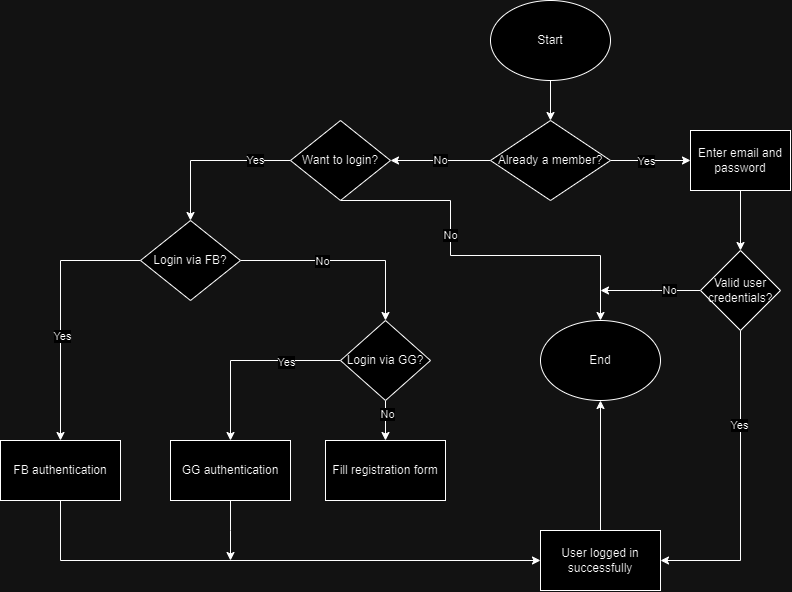

The diagram above was exported from draw.io. Its source (the exported page's mxGraphModel, read from the mxfile embedded in the PNG):
<mxGraphModel dx="1868" dy="746" grid="1" gridSize="10" guides="1" tooltips="1" connect="1" arrows="1" fold="1" page="1" pageScale="1" pageWidth="827" pageHeight="1169" math="0" shadow="0">
  <root>
    <mxCell id="WIyWlLk6GJQsqaUBKTNV-0" />
    <mxCell id="WIyWlLk6GJQsqaUBKTNV-1" parent="WIyWlLk6GJQsqaUBKTNV-0" />
    <mxCell id="P-8VdX7rTDSPW62SHWSR-2" value="" style="edgeStyle=orthogonalEdgeStyle;rounded=0;orthogonalLoop=1;jettySize=auto;html=1;" parent="WIyWlLk6GJQsqaUBKTNV-1" source="P-8VdX7rTDSPW62SHWSR-0" target="P-8VdX7rTDSPW62SHWSR-1" edge="1">
      <mxGeometry relative="1" as="geometry" />
    </mxCell>
    <mxCell id="P-8VdX7rTDSPW62SHWSR-0" value="Start" style="ellipse;whiteSpace=wrap;html=1;" parent="WIyWlLk6GJQsqaUBKTNV-1" vertex="1">
      <mxGeometry x="340" y="40" width="120" height="80" as="geometry" />
    </mxCell>
    <mxCell id="P-8VdX7rTDSPW62SHWSR-4" value="No" style="edgeStyle=orthogonalEdgeStyle;rounded=0;orthogonalLoop=1;jettySize=auto;html=1;" parent="WIyWlLk6GJQsqaUBKTNV-1" source="P-8VdX7rTDSPW62SHWSR-1" target="P-8VdX7rTDSPW62SHWSR-3" edge="1">
      <mxGeometry relative="1" as="geometry" />
    </mxCell>
    <mxCell id="-w1XSJWKrZyzjr05icSv-1" value="" style="edgeStyle=orthogonalEdgeStyle;rounded=0;orthogonalLoop=1;jettySize=auto;html=1;" parent="WIyWlLk6GJQsqaUBKTNV-1" source="P-8VdX7rTDSPW62SHWSR-1" target="-w1XSJWKrZyzjr05icSv-0" edge="1">
      <mxGeometry relative="1" as="geometry" />
    </mxCell>
    <mxCell id="-w1XSJWKrZyzjr05icSv-2" value="Yes" style="edgeLabel;html=1;align=center;verticalAlign=middle;resizable=0;points=[];" parent="-w1XSJWKrZyzjr05icSv-1" vertex="1" connectable="0">
      <mxGeometry x="-0.125" relative="1" as="geometry">
        <mxPoint as="offset" />
      </mxGeometry>
    </mxCell>
    <mxCell id="P-8VdX7rTDSPW62SHWSR-1" value="Already a member?" style="rhombus;whiteSpace=wrap;html=1;" parent="WIyWlLk6GJQsqaUBKTNV-1" vertex="1">
      <mxGeometry x="340" y="160" width="120" height="80" as="geometry" />
    </mxCell>
    <mxCell id="-w1XSJWKrZyzjr05icSv-10" value="" style="edgeStyle=orthogonalEdgeStyle;rounded=0;orthogonalLoop=1;jettySize=auto;html=1;" parent="WIyWlLk6GJQsqaUBKTNV-1" source="P-8VdX7rTDSPW62SHWSR-3" target="-w1XSJWKrZyzjr05icSv-9" edge="1">
      <mxGeometry relative="1" as="geometry" />
    </mxCell>
    <mxCell id="-w1XSJWKrZyzjr05icSv-27" value="Yes" style="edgeLabel;html=1;align=center;verticalAlign=middle;resizable=0;points=[];" parent="-w1XSJWKrZyzjr05icSv-10" vertex="1" connectable="0">
      <mxGeometry x="-0.5625" y="-1" relative="1" as="geometry">
        <mxPoint as="offset" />
      </mxGeometry>
    </mxCell>
    <mxCell id="-w1XSJWKrZyzjr05icSv-26" style="edgeStyle=orthogonalEdgeStyle;rounded=0;orthogonalLoop=1;jettySize=auto;html=1;entryX=0.5;entryY=0;entryDx=0;entryDy=0;exitX=0.5;exitY=1;exitDx=0;exitDy=0;" parent="WIyWlLk6GJQsqaUBKTNV-1" source="P-8VdX7rTDSPW62SHWSR-3" target="-w1XSJWKrZyzjr05icSv-21" edge="1">
      <mxGeometry relative="1" as="geometry">
        <mxPoint x="190" y="230" as="sourcePoint" />
        <mxPoint x="450" y="350" as="targetPoint" />
        <Array as="points">
          <mxPoint x="300" y="240" />
          <mxPoint x="300" y="295" />
          <mxPoint x="450" y="295" />
        </Array>
      </mxGeometry>
    </mxCell>
    <mxCell id="-w1XSJWKrZyzjr05icSv-28" value="No" style="edgeLabel;html=1;align=center;verticalAlign=middle;resizable=0;points=[];" parent="-w1XSJWKrZyzjr05icSv-26" vertex="1" connectable="0">
      <mxGeometry x="-0.2378" y="-1" relative="1" as="geometry">
        <mxPoint as="offset" />
      </mxGeometry>
    </mxCell>
    <mxCell id="P-8VdX7rTDSPW62SHWSR-3" value="Want to login?" style="rhombus;whiteSpace=wrap;html=1;" parent="WIyWlLk6GJQsqaUBKTNV-1" vertex="1">
      <mxGeometry x="140" y="160" width="100" height="80" as="geometry" />
    </mxCell>
    <mxCell id="-w1XSJWKrZyzjr05icSv-4" value="" style="edgeStyle=orthogonalEdgeStyle;rounded=0;orthogonalLoop=1;jettySize=auto;html=1;" parent="WIyWlLk6GJQsqaUBKTNV-1" source="-w1XSJWKrZyzjr05icSv-0" target="-w1XSJWKrZyzjr05icSv-3" edge="1">
      <mxGeometry relative="1" as="geometry" />
    </mxCell>
    <mxCell id="-w1XSJWKrZyzjr05icSv-0" value="Enter email and password" style="whiteSpace=wrap;html=1;" parent="WIyWlLk6GJQsqaUBKTNV-1" vertex="1">
      <mxGeometry x="540" y="170" width="100" height="60" as="geometry" />
    </mxCell>
    <mxCell id="-w1XSJWKrZyzjr05icSv-24" style="edgeStyle=orthogonalEdgeStyle;rounded=0;orthogonalLoop=1;jettySize=auto;html=1;exitX=0.5;exitY=1;exitDx=0;exitDy=0;entryX=1;entryY=0.5;entryDx=0;entryDy=0;" parent="WIyWlLk6GJQsqaUBKTNV-1" source="-w1XSJWKrZyzjr05icSv-3" target="-w1XSJWKrZyzjr05icSv-13" edge="1">
      <mxGeometry relative="1" as="geometry" />
    </mxCell>
    <mxCell id="-w1XSJWKrZyzjr05icSv-34" value="Yes" style="edgeLabel;html=1;align=center;verticalAlign=middle;resizable=0;points=[];" parent="-w1XSJWKrZyzjr05icSv-24" vertex="1" connectable="0">
      <mxGeometry x="-0.3871" y="-2" relative="1" as="geometry">
        <mxPoint as="offset" />
      </mxGeometry>
    </mxCell>
    <mxCell id="-w1XSJWKrZyzjr05icSv-25" style="edgeStyle=orthogonalEdgeStyle;rounded=0;orthogonalLoop=1;jettySize=auto;html=1;" parent="WIyWlLk6GJQsqaUBKTNV-1" source="-w1XSJWKrZyzjr05icSv-3" edge="1">
      <mxGeometry relative="1" as="geometry">
        <mxPoint x="450" y="330" as="targetPoint" />
      </mxGeometry>
    </mxCell>
    <mxCell id="-w1XSJWKrZyzjr05icSv-33" value="No" style="edgeLabel;html=1;align=center;verticalAlign=middle;resizable=0;points=[];" parent="-w1XSJWKrZyzjr05icSv-25" vertex="1" connectable="0">
      <mxGeometry x="-0.3846" y="-1" relative="1" as="geometry">
        <mxPoint as="offset" />
      </mxGeometry>
    </mxCell>
    <mxCell id="-w1XSJWKrZyzjr05icSv-3" value="Valid user credentials?" style="rhombus;whiteSpace=wrap;html=1;" parent="WIyWlLk6GJQsqaUBKTNV-1" vertex="1">
      <mxGeometry x="550" y="290" width="80" height="80" as="geometry" />
    </mxCell>
    <mxCell id="-w1XSJWKrZyzjr05icSv-12" value="" style="edgeStyle=orthogonalEdgeStyle;rounded=0;orthogonalLoop=1;jettySize=auto;html=1;" parent="WIyWlLk6GJQsqaUBKTNV-1" source="-w1XSJWKrZyzjr05icSv-9" target="-w1XSJWKrZyzjr05icSv-11" edge="1">
      <mxGeometry relative="1" as="geometry" />
    </mxCell>
    <mxCell id="-w1XSJWKrZyzjr05icSv-29" value="Yes" style="edgeLabel;html=1;align=center;verticalAlign=middle;resizable=0;points=[];" parent="-w1XSJWKrZyzjr05icSv-12" vertex="1" connectable="0">
      <mxGeometry x="0.2" y="1" relative="1" as="geometry">
        <mxPoint as="offset" />
      </mxGeometry>
    </mxCell>
    <mxCell id="-w1XSJWKrZyzjr05icSv-16" value="" style="edgeStyle=orthogonalEdgeStyle;rounded=0;orthogonalLoop=1;jettySize=auto;html=1;" parent="WIyWlLk6GJQsqaUBKTNV-1" source="-w1XSJWKrZyzjr05icSv-9" target="-w1XSJWKrZyzjr05icSv-15" edge="1">
      <mxGeometry relative="1" as="geometry" />
    </mxCell>
    <mxCell id="-w1XSJWKrZyzjr05icSv-30" value="No" style="edgeLabel;html=1;align=center;verticalAlign=middle;resizable=0;points=[];" parent="-w1XSJWKrZyzjr05icSv-16" vertex="1" connectable="0">
      <mxGeometry x="-0.2098" relative="1" as="geometry">
        <mxPoint as="offset" />
      </mxGeometry>
    </mxCell>
    <mxCell id="-w1XSJWKrZyzjr05icSv-9" value="Login via FB?" style="rhombus;whiteSpace=wrap;html=1;" parent="WIyWlLk6GJQsqaUBKTNV-1" vertex="1">
      <mxGeometry x="-10" y="260" width="100" height="80" as="geometry" />
    </mxCell>
    <mxCell id="-w1XSJWKrZyzjr05icSv-14" value="" style="edgeStyle=orthogonalEdgeStyle;rounded=0;orthogonalLoop=1;jettySize=auto;html=1;exitX=0.5;exitY=1;exitDx=0;exitDy=0;entryX=0;entryY=0.5;entryDx=0;entryDy=0;" parent="WIyWlLk6GJQsqaUBKTNV-1" source="-w1XSJWKrZyzjr05icSv-11" target="-w1XSJWKrZyzjr05icSv-13" edge="1">
      <mxGeometry relative="1" as="geometry" />
    </mxCell>
    <mxCell id="-w1XSJWKrZyzjr05icSv-11" value="FB authentication" style="whiteSpace=wrap;html=1;" parent="WIyWlLk6GJQsqaUBKTNV-1" vertex="1">
      <mxGeometry x="-150" y="480" width="120" height="60" as="geometry" />
    </mxCell>
    <mxCell id="-w1XSJWKrZyzjr05icSv-23" style="edgeStyle=orthogonalEdgeStyle;rounded=0;orthogonalLoop=1;jettySize=auto;html=1;exitX=0.5;exitY=0;exitDx=0;exitDy=0;entryX=0.5;entryY=1;entryDx=0;entryDy=0;" parent="WIyWlLk6GJQsqaUBKTNV-1" source="-w1XSJWKrZyzjr05icSv-13" target="-w1XSJWKrZyzjr05icSv-21" edge="1">
      <mxGeometry relative="1" as="geometry" />
    </mxCell>
    <mxCell id="-w1XSJWKrZyzjr05icSv-13" value="User logged in successfully" style="whiteSpace=wrap;html=1;" parent="WIyWlLk6GJQsqaUBKTNV-1" vertex="1">
      <mxGeometry x="390" y="570" width="120" height="60" as="geometry" />
    </mxCell>
    <mxCell id="-w1XSJWKrZyzjr05icSv-18" value="" style="edgeStyle=orthogonalEdgeStyle;rounded=0;orthogonalLoop=1;jettySize=auto;html=1;" parent="WIyWlLk6GJQsqaUBKTNV-1" source="-w1XSJWKrZyzjr05icSv-15" target="-w1XSJWKrZyzjr05icSv-17" edge="1">
      <mxGeometry relative="1" as="geometry" />
    </mxCell>
    <mxCell id="-w1XSJWKrZyzjr05icSv-31" value="Yes" style="edgeLabel;html=1;align=center;verticalAlign=middle;resizable=0;points=[];" parent="-w1XSJWKrZyzjr05icSv-18" vertex="1" connectable="0">
      <mxGeometry x="-0.425" y="1" relative="1" as="geometry">
        <mxPoint as="offset" />
      </mxGeometry>
    </mxCell>
    <mxCell id="-w1XSJWKrZyzjr05icSv-36" value="" style="edgeStyle=orthogonalEdgeStyle;rounded=0;orthogonalLoop=1;jettySize=auto;html=1;" parent="WIyWlLk6GJQsqaUBKTNV-1" source="-w1XSJWKrZyzjr05icSv-15" target="-w1XSJWKrZyzjr05icSv-35" edge="1">
      <mxGeometry relative="1" as="geometry" />
    </mxCell>
    <mxCell id="-w1XSJWKrZyzjr05icSv-38" value="No" style="edgeLabel;html=1;align=center;verticalAlign=middle;resizable=0;points=[];" parent="-w1XSJWKrZyzjr05icSv-36" vertex="1" connectable="0">
      <mxGeometry x="-0.35" y="1" relative="1" as="geometry">
        <mxPoint as="offset" />
      </mxGeometry>
    </mxCell>
    <mxCell id="-w1XSJWKrZyzjr05icSv-15" value="Login via GG?" style="rhombus;whiteSpace=wrap;html=1;" parent="WIyWlLk6GJQsqaUBKTNV-1" vertex="1">
      <mxGeometry x="190" y="360" width="90" height="80" as="geometry" />
    </mxCell>
    <mxCell id="-w1XSJWKrZyzjr05icSv-20" value="" style="edgeStyle=orthogonalEdgeStyle;rounded=0;orthogonalLoop=1;jettySize=auto;html=1;" parent="WIyWlLk6GJQsqaUBKTNV-1" source="-w1XSJWKrZyzjr05icSv-17" edge="1">
      <mxGeometry relative="1" as="geometry">
        <mxPoint x="80" y="600" as="targetPoint" />
      </mxGeometry>
    </mxCell>
    <mxCell id="-w1XSJWKrZyzjr05icSv-17" value="GG authentication" style="whiteSpace=wrap;html=1;" parent="WIyWlLk6GJQsqaUBKTNV-1" vertex="1">
      <mxGeometry x="20" y="480" width="120" height="60" as="geometry" />
    </mxCell>
    <mxCell id="-w1XSJWKrZyzjr05icSv-21" value="End" style="ellipse;whiteSpace=wrap;html=1;" parent="WIyWlLk6GJQsqaUBKTNV-1" vertex="1">
      <mxGeometry x="390" y="360" width="120" height="80" as="geometry" />
    </mxCell>
    <mxCell id="-w1XSJWKrZyzjr05icSv-35" value="Fill registration form" style="whiteSpace=wrap;html=1;" parent="WIyWlLk6GJQsqaUBKTNV-1" vertex="1">
      <mxGeometry x="175" y="480" width="120" height="60" as="geometry" />
    </mxCell>
  </root>
</mxGraphModel>